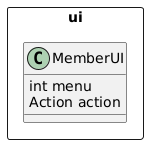

The diagram above was rendered by PlantUML. Its source (embedded in the PNG):
@startuml
package ui <<Rectangle>> {
  class MemberUI {
    int menu
    Action action
  }
}
@enduml